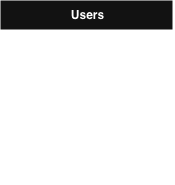

The diagram above was exported from draw.io. Its source (the exported page's mxGraphModel, read from the mxfile embedded in the PNG):
<mxGraphModel dx="544" dy="372" grid="1" gridSize="10" guides="1" tooltips="1" connect="1" arrows="1" fold="1" page="1" pageScale="1" pageWidth="850" pageHeight="1100" math="0" shadow="0">
  <root>
    <mxCell id="0" />
    <mxCell id="1" parent="0" />
    <mxCell id="2" parent="1" style="shape=table;startSize=30;container=1;collapsible=1;childLayout=tableLayout;fixedRows=1;rowLines=0;fontStyle=1;align=center;resizeLast=1;html=1;" value="Users" vertex="1">
      <mxGeometry height="184" width="173" x="427" y="246" as="geometry" />
    </mxCell>
    <mxCell id="3" parent="2" style="shape=tableRow;horizontal=0;startSize=0;swimlaneHead=0;swimlaneBody=0;fillColor=none;collapsible=0;dropTarget=0;points=[[0,0.5],[1,0.5]];portConstraint=eastwest;top=0;left=0;right=0;bottom=1;" value="" vertex="1">
      <mxGeometry height="30" width="173" y="30" as="geometry" />
    </mxCell>
    <mxCell id="4" parent="3" style="shape=partialRectangle;connectable=0;fillColor=none;top=0;left=0;bottom=0;right=0;fontStyle=1;overflow=hidden;whiteSpace=wrap;html=1;" value="PK" vertex="1">
      <mxGeometry height="30" width="23" as="geometry">
        <mxRectangle height="30" width="23" as="alternateBounds" />
      </mxGeometry>
    </mxCell>
    <mxCell id="5" parent="3" style="shape=partialRectangle;connectable=0;fillColor=none;top=0;left=0;bottom=0;right=0;align=left;spacingLeft=6;fontStyle=5;overflow=hidden;whiteSpace=wrap;html=1;" value="id" vertex="1">
      <mxGeometry height="30" width="150" x="23" as="geometry">
        <mxRectangle height="30" width="150" as="alternateBounds" />
      </mxGeometry>
    </mxCell>
    <mxCell id="6" parent="2" style="shape=tableRow;horizontal=0;startSize=0;swimlaneHead=0;swimlaneBody=0;fillColor=none;collapsible=0;dropTarget=0;points=[[0,0.5],[1,0.5]];portConstraint=eastwest;top=0;left=0;right=0;bottom=0;" value="" vertex="1">
      <mxGeometry height="30" width="173" y="60" as="geometry" />
    </mxCell>
    <mxCell id="7" parent="6" style="shape=partialRectangle;connectable=0;fillColor=none;top=0;left=0;bottom=0;right=0;editable=1;overflow=hidden;whiteSpace=wrap;html=1;" value="" vertex="1">
      <mxGeometry height="30" width="23" as="geometry">
        <mxRectangle height="30" width="23" as="alternateBounds" />
      </mxGeometry>
    </mxCell>
    <mxCell id="8" parent="6" style="shape=partialRectangle;connectable=0;fillColor=none;top=0;left=0;bottom=0;right=0;align=left;spacingLeft=6;overflow=hidden;whiteSpace=wrap;html=1;" value="name" vertex="1">
      <mxGeometry height="30" width="150" x="23" as="geometry">
        <mxRectangle height="30" width="150" as="alternateBounds" />
      </mxGeometry>
    </mxCell>
    <mxCell id="9" parent="2" style="shape=tableRow;horizontal=0;startSize=0;swimlaneHead=0;swimlaneBody=0;fillColor=none;collapsible=0;dropTarget=0;points=[[0,0.5],[1,0.5]];portConstraint=eastwest;top=0;left=0;right=0;bottom=0;" value="" vertex="1">
      <mxGeometry height="30" width="173" y="90" as="geometry" />
    </mxCell>
    <mxCell id="10" parent="9" style="shape=partialRectangle;connectable=0;fillColor=none;top=0;left=0;bottom=0;right=0;editable=1;overflow=hidden;whiteSpace=wrap;html=1;" value="" vertex="1">
      <mxGeometry height="30" width="23" as="geometry">
        <mxRectangle height="30" width="23" as="alternateBounds" />
      </mxGeometry>
    </mxCell>
    <mxCell id="11" parent="9" style="shape=partialRectangle;connectable=0;fillColor=none;top=0;left=0;bottom=0;right=0;align=left;spacingLeft=6;overflow=hidden;whiteSpace=wrap;html=1;" value="email" vertex="1">
      <mxGeometry height="30" width="150" x="23" as="geometry">
        <mxRectangle height="30" width="150" as="alternateBounds" />
      </mxGeometry>
    </mxCell>
    <mxCell id="12" parent="2" style="shape=tableRow;horizontal=0;startSize=0;swimlaneHead=0;swimlaneBody=0;fillColor=none;collapsible=0;dropTarget=0;points=[[0,0.5],[1,0.5]];portConstraint=eastwest;top=0;left=0;right=0;bottom=0;" value="" vertex="1">
      <mxGeometry height="30" width="173" y="120" as="geometry" />
    </mxCell>
    <mxCell id="13" parent="12" style="shape=partialRectangle;connectable=0;fillColor=none;top=0;left=0;bottom=0;right=0;editable=1;overflow=hidden;whiteSpace=wrap;html=1;" value="" vertex="1">
      <mxGeometry height="30" width="23" as="geometry">
        <mxRectangle height="30" width="23" as="alternateBounds" />
      </mxGeometry>
    </mxCell>
    <mxCell id="14" parent="12" style="shape=partialRectangle;connectable=0;fillColor=none;top=0;left=0;bottom=0;right=0;align=left;spacingLeft=6;overflow=hidden;whiteSpace=wrap;html=1;" value="password" vertex="1">
      <mxGeometry height="30" width="150" x="23" as="geometry">
        <mxRectangle height="30" width="150" as="alternateBounds" />
      </mxGeometry>
    </mxCell>
    <mxCell id="15" parent="2" style="shape=tableRow;horizontal=0;startSize=0;swimlaneHead=0;swimlaneBody=0;fillColor=none;collapsible=0;dropTarget=0;points=[[0,0.5],[1,0.5]];portConstraint=eastwest;top=0;left=0;right=0;bottom=0;" value="" vertex="1">
      <mxGeometry height="30" width="173" y="150" as="geometry" />
    </mxCell>
    <mxCell id="16" parent="15" style="shape=partialRectangle;connectable=0;fillColor=none;top=0;left=0;bottom=0;right=0;fontStyle=0;overflow=hidden;whiteSpace=wrap;html=1;" value="" vertex="1">
      <mxGeometry height="30" width="23" as="geometry">
        <mxRectangle height="30" width="23" as="alternateBounds" />
      </mxGeometry>
    </mxCell>
    <mxCell id="17" parent="15" style="shape=partialRectangle;connectable=0;fillColor=none;top=0;left=0;bottom=0;right=0;align=left;spacingLeft=6;fontStyle=0;overflow=hidden;whiteSpace=wrap;html=1;" value="creativePassword" vertex="1">
      <mxGeometry height="30" width="150" x="23" as="geometry">
        <mxRectangle height="30" width="150" as="alternateBounds" />
      </mxGeometry>
    </mxCell>
  </root>
</mxGraphModel>